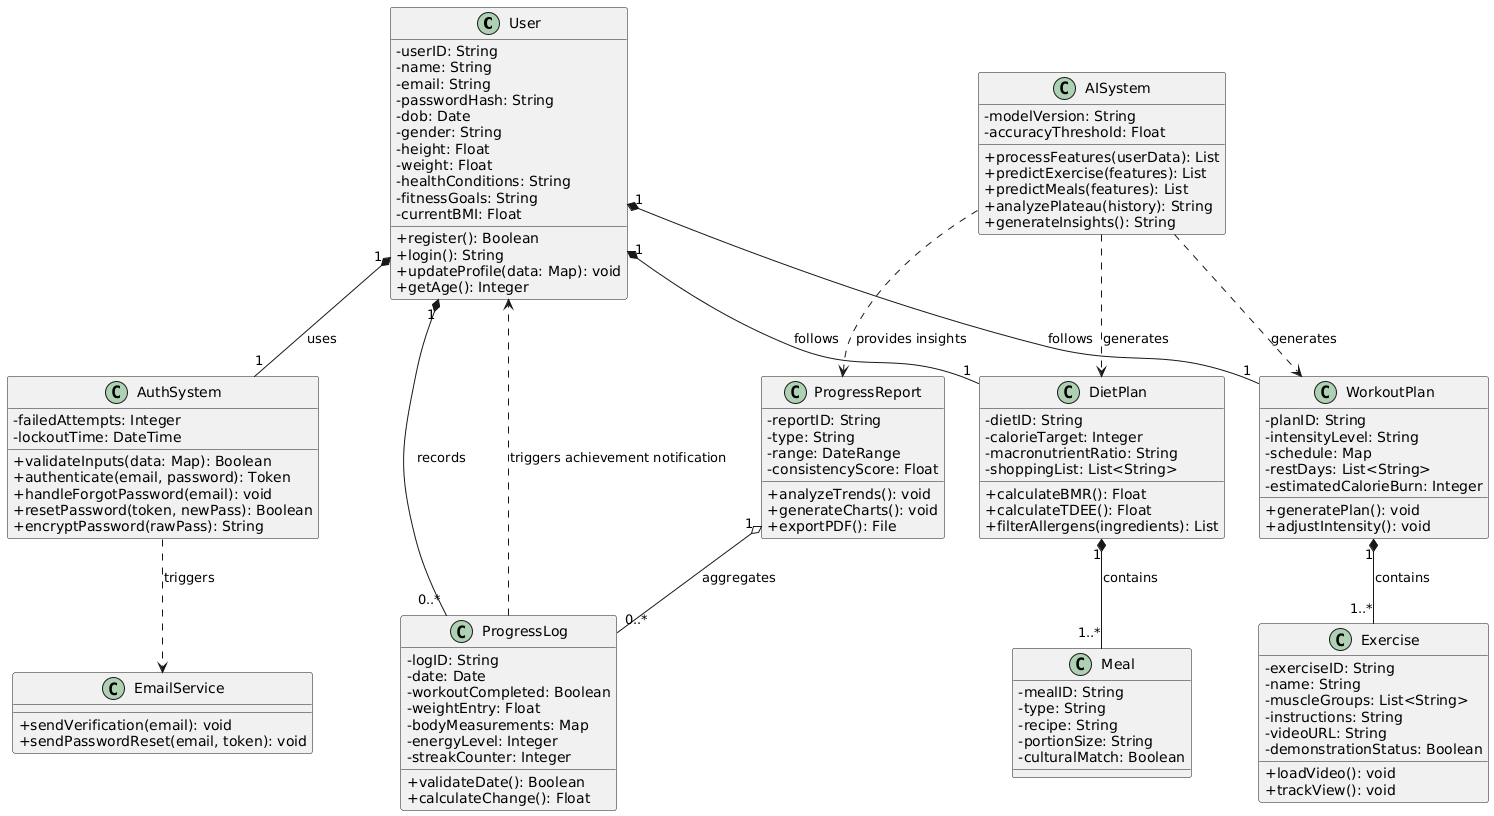

The diagram above was rendered by PlantUML. Its source (embedded in the PNG):
@startuml
skinparam classAttributeIconSize 0

class User {
- userID: String
- name: String
- email: String
- passwordHash: String
- dob: Date
- gender: String
- height: Float
- weight: Float
- healthConditions: String
- fitnessGoals: String
- currentBMI: Float
+ register(): Boolean
+ login(): String
+ updateProfile(data: Map): void
+ getAge(): Integer
}

class AuthSystem {
- failedAttempts: Integer
- lockoutTime: DateTime
+ validateInputs(data: Map): Boolean
+ authenticate(email, password): Token
+ handleForgotPassword(email): void
+ resetPassword(token, newPass): Boolean
+ encryptPassword(rawPass): String
}

class WorkoutPlan {
- planID: String
- intensityLevel: String
- schedule: Map
- restDays: List<String>
- estimatedCalorieBurn: Integer
+ generatePlan(): void
+ adjustIntensity(): void
}

class Exercise {
- exerciseID: String
- name: String
- muscleGroups: List<String>
- instructions: String
- videoURL: String
- demonstrationStatus: Boolean
+ loadVideo(): void
+ trackView(): void
}

class DietPlan {
- dietID: String
- calorieTarget: Integer
- macronutrientRatio: String
- shoppingList: List<String>
+ calculateBMR(): Float
+ calculateTDEE(): Float
+ filterAllergens(ingredients): List
}

class Meal {
- mealID: String
- type: String
- recipe: String
- portionSize: String
- culturalMatch: Boolean
}

class ProgressLog {
- logID: String
- date: Date
- workoutCompleted: Boolean
- weightEntry: Float
- bodyMeasurements: Map
- energyLevel: Integer
- streakCounter: Integer
+ validateDate(): Boolean
+ calculateChange(): Float
}

class ProgressReport {
- reportID: String
- type: String
- range: DateRange
- consistencyScore: Float
+ analyzeTrends(): void
+ generateCharts(): void
+ exportPDF(): File
}

class AISystem {
- modelVersion: String
- accuracyThreshold: Float
+ processFeatures(userData): List
+ predictExercise(features): List
+ predictMeals(features): List
+ analyzePlateau(history): String
+ generateInsights(): String
}

class EmailService {
+ sendVerification(email): void
+ sendPasswordReset(email, token): void
}

User "1" *-- "1" AuthSystem : uses
User "1" *-- "0..*" ProgressLog : records
User "1" *-- "1" WorkoutPlan : follows
User "1" *-- "1" DietPlan : follows

AuthSystem ..> EmailService : triggers

WorkoutPlan "1" *-- "1..*" Exercise : contains
DietPlan "1" *-- "1..*" Meal : contains

AISystem ..> WorkoutPlan : generates
AISystem ..> DietPlan : generates
AISystem ..> ProgressReport : provides insights

ProgressReport "1" o-- "0..*" ProgressLog : aggregates
ProgressLog ..> User : triggers achievement notification
@enduml